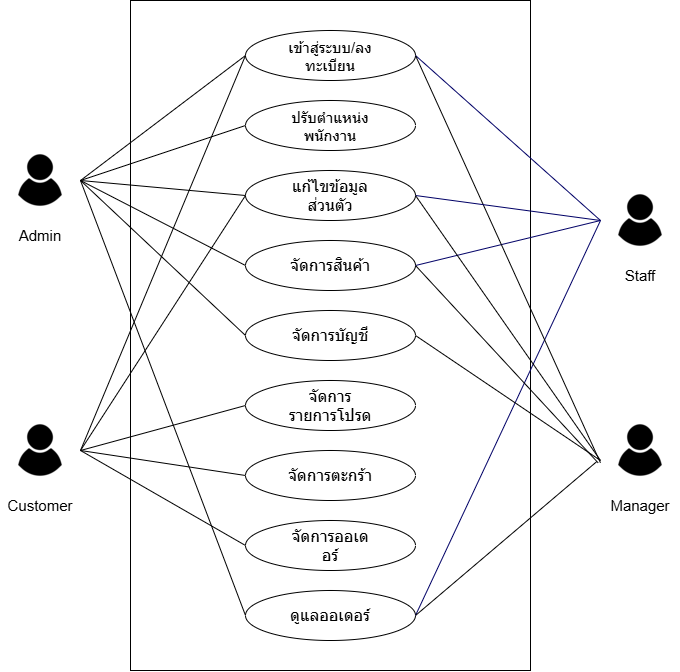

The diagram above was exported from draw.io. Its source (the exported page's mxGraphModel, read from the mxfile embedded in the PNG):
<mxGraphModel dx="1030" dy="1661" grid="1" gridSize="10" guides="1" tooltips="1" connect="1" arrows="1" fold="1" page="1" pageScale="1" pageWidth="100" pageHeight="50" math="0" shadow="0">
  <root>
    <mxCell id="0" />
    <mxCell id="1" parent="0" />
    <mxCell id="ctrf_IR7FeWGn3234Ci2-1" parent="1" style="whiteSpace=wrap;html=1;" value="" vertex="1">
      <mxGeometry height="670" width="400" x="200" y="-1030" as="geometry" />
    </mxCell>
    <mxCell id="ctrf_IR7FeWGn3234Ci2-2" parent="1" style="ellipse;whiteSpace=wrap;html=1;shapeInside=1;fontSize=15;" value="เข้าสู่ระบบ/ลงทะเบียน" vertex="1">
      <mxGeometry height="50" width="170" x="315" y="-1000" as="geometry" />
    </mxCell>
    <mxCell id="ctrf_IR7FeWGn3234Ci2-3" parent="1" style="ellipse;whiteSpace=wrap;html=1;shapeInside=1;fontSize=16;" value="แก้ไขข้อมูลส่วนตัว" vertex="1">
      <mxGeometry height="50" width="170" x="315" y="-860" as="geometry" />
    </mxCell>
    <mxCell id="ctrf_IR7FeWGn3234Ci2-4" parent="1" style="ellipse;whiteSpace=wrap;html=1;shapeInside=1;fontSize=16;" value="จัดการบัญชี" vertex="1">
      <mxGeometry height="50" width="170" x="315" y="-720" as="geometry" />
    </mxCell>
    <mxCell id="ctrf_IR7FeWGn3234Ci2-5" parent="1" style="ellipse;whiteSpace=wrap;html=1;shapeInside=1;fontSize=16;" value="จัดการรายการโปรด" vertex="1">
      <mxGeometry height="50" width="170" x="315" y="-650" as="geometry" />
    </mxCell>
    <mxCell id="ctrf_IR7FeWGn3234Ci2-6" parent="1" style="ellipse;whiteSpace=wrap;html=1;shapeInside=1;fontSize=16;" value="จัดการตะกร้า" vertex="1">
      <mxGeometry height="50" width="170" x="315" y="-580" as="geometry" />
    </mxCell>
    <mxCell id="ctrf_IR7FeWGn3234Ci2-7" parent="1" style="ellipse;whiteSpace=wrap;html=1;shapeInside=1;fontSize=16;" value="จัดการออเดอร์" vertex="1">
      <mxGeometry height="50" width="170" x="315" y="-510" as="geometry" />
    </mxCell>
    <mxCell id="ctrf_IR7FeWGn3234Ci2-8" parent="1" style="ellipse;whiteSpace=wrap;html=1;shapeInside=1;fontSize=16;" value="จัดการสินค้า" vertex="1">
      <mxGeometry height="50" width="170" x="315" y="-790" as="geometry" />
    </mxCell>
    <mxCell id="ctrf_IR7FeWGn3234Ci2-9" parent="1" style="ellipse;whiteSpace=wrap;html=1;shapeInside=1;fontSize=16;" value="ดูแลออเดอร์" vertex="1">
      <mxGeometry height="50" width="170" x="315" y="-440" as="geometry" />
    </mxCell>
    <mxCell id="ctrf_IR7FeWGn3234Ci2-10" parent="1" style="shape=image;verticalLabelPosition=bottom;labelBackgroundColor=default;verticalAlign=top;aspect=fixed;imageAspect=0;image=data:image/png,(base64 omitted: 1104 chars);" value="" vertex="1">
      <mxGeometry height="80" width="80" x="70" y="-620" as="geometry" />
    </mxCell>
    <mxCell id="ctrf_IR7FeWGn3234Ci2-11" parent="1" style="text;html=1;whiteSpace=wrap;strokeColor=none;fillColor=none;align=center;verticalAlign=middle;rounded=0;fontSize=15;" value="Customer" vertex="1">
      <mxGeometry height="30" width="60" x="80" y="-540" as="geometry" />
    </mxCell>
    <mxCell id="ctrf_IR7FeWGn3234Ci2-12" edge="1" parent="1" source="ctrf_IR7FeWGn3234Ci2-10" style="endArrow=none;html=1;rounded=0;exitX=1;exitY=0.5;exitDx=0;exitDy=0;entryX=0;entryY=0.5;entryDx=0;entryDy=0;" target="ctrf_IR7FeWGn3234Ci2-2" value="">
      <mxGeometry height="50" relative="1" width="50" as="geometry">
        <mxPoint x="280" y="-740" as="sourcePoint" />
        <mxPoint x="330" y="-790" as="targetPoint" />
      </mxGeometry>
    </mxCell>
    <mxCell id="ctrf_IR7FeWGn3234Ci2-13" edge="1" parent="1" source="ctrf_IR7FeWGn3234Ci2-10" style="endArrow=none;html=1;rounded=0;exitX=1;exitY=0.5;exitDx=0;exitDy=0;entryX=0;entryY=0.5;entryDx=0;entryDy=0;" target="ctrf_IR7FeWGn3234Ci2-3" value="">
      <mxGeometry height="50" relative="1" width="50" as="geometry">
        <mxPoint x="280" y="-740" as="sourcePoint" />
        <mxPoint x="330" y="-790" as="targetPoint" />
      </mxGeometry>
    </mxCell>
    <mxCell id="ctrf_IR7FeWGn3234Ci2-14" edge="1" parent="1" source="ctrf_IR7FeWGn3234Ci2-10" style="endArrow=none;html=1;rounded=0;exitX=1;exitY=0.5;exitDx=0;exitDy=0;entryX=0;entryY=0.5;entryDx=0;entryDy=0;" target="ctrf_IR7FeWGn3234Ci2-5" value="">
      <mxGeometry height="50" relative="1" width="50" as="geometry">
        <mxPoint x="280" y="-620" as="sourcePoint" />
        <mxPoint x="330" y="-670" as="targetPoint" />
      </mxGeometry>
    </mxCell>
    <mxCell id="ctrf_IR7FeWGn3234Ci2-15" edge="1" parent="1" source="ctrf_IR7FeWGn3234Ci2-10" style="endArrow=none;html=1;rounded=0;exitX=1;exitY=0.5;exitDx=0;exitDy=0;entryX=0;entryY=0.5;entryDx=0;entryDy=0;" target="ctrf_IR7FeWGn3234Ci2-6" value="">
      <mxGeometry height="50" relative="1" width="50" as="geometry">
        <mxPoint x="280" y="-500" as="sourcePoint" />
        <mxPoint x="330" y="-550" as="targetPoint" />
      </mxGeometry>
    </mxCell>
    <mxCell id="ctrf_IR7FeWGn3234Ci2-16" edge="1" parent="1" source="ctrf_IR7FeWGn3234Ci2-10" style="endArrow=none;html=1;rounded=0;exitX=1;exitY=0.5;exitDx=0;exitDy=0;entryX=0;entryY=0.5;entryDx=0;entryDy=0;" target="ctrf_IR7FeWGn3234Ci2-7" value="">
      <mxGeometry height="50" relative="1" width="50" as="geometry">
        <mxPoint x="280" y="-500" as="sourcePoint" />
        <mxPoint x="330" y="-550" as="targetPoint" />
      </mxGeometry>
    </mxCell>
    <mxCell id="ctrf_IR7FeWGn3234Ci2-17" parent="1" style="shape=image;verticalLabelPosition=bottom;labelBackgroundColor=default;verticalAlign=top;aspect=fixed;imageAspect=0;image=data:image/png,(base64 omitted: 1104 chars);" value="" vertex="1">
      <mxGeometry height="80" width="80" x="670" y="-850" as="geometry" />
    </mxCell>
    <mxCell id="ctrf_IR7FeWGn3234Ci2-18" parent="1" style="text;html=1;whiteSpace=wrap;strokeColor=none;fillColor=none;align=center;verticalAlign=middle;rounded=0;fontSize=15;" value="Staff" vertex="1">
      <mxGeometry height="30" width="60" x="680" y="-770" as="geometry" />
    </mxCell>
    <mxCell id="ctrf_IR7FeWGn3234Ci2-19" edge="1" parent="1" source="ctrf_IR7FeWGn3234Ci2-2" style="endArrow=none;html=1;rounded=0;entryX=0;entryY=0.5;entryDx=0;entryDy=0;exitX=1;exitY=0.5;exitDx=0;exitDy=0;strokeColor=#000066;" target="ctrf_IR7FeWGn3234Ci2-17" value="">
      <mxGeometry height="50" relative="1" width="50" as="geometry">
        <mxPoint x="280" y="-740" as="sourcePoint" />
        <mxPoint x="330" y="-790" as="targetPoint" />
      </mxGeometry>
    </mxCell>
    <mxCell id="ctrf_IR7FeWGn3234Ci2-20" edge="1" parent="1" source="ctrf_IR7FeWGn3234Ci2-8" style="endArrow=none;html=1;rounded=0;entryX=0;entryY=0.5;entryDx=0;entryDy=0;exitX=1;exitY=0.5;exitDx=0;exitDy=0;strokeColor=#000066;" target="ctrf_IR7FeWGn3234Ci2-17" value="">
      <mxGeometry height="50" relative="1" width="50" as="geometry">
        <mxPoint x="280" y="-740" as="sourcePoint" />
        <mxPoint x="330" y="-790" as="targetPoint" />
      </mxGeometry>
    </mxCell>
    <mxCell id="ctrf_IR7FeWGn3234Ci2-21" edge="1" parent="1" source="ctrf_IR7FeWGn3234Ci2-9" style="endArrow=none;html=1;rounded=0;entryX=0;entryY=0.5;entryDx=0;entryDy=0;exitX=1;exitY=0.5;exitDx=0;exitDy=0;strokeColor=#000066;" target="ctrf_IR7FeWGn3234Ci2-17" value="">
      <mxGeometry height="50" relative="1" width="50" as="geometry">
        <mxPoint x="280" y="-620" as="sourcePoint" />
        <mxPoint x="330" y="-670" as="targetPoint" />
      </mxGeometry>
    </mxCell>
    <mxCell id="ctrf_IR7FeWGn3234Ci2-22" parent="1" style="shape=image;verticalLabelPosition=bottom;labelBackgroundColor=default;verticalAlign=top;aspect=fixed;imageAspect=0;image=data:image/png,(base64 omitted: 1104 chars);" value="" vertex="1">
      <mxGeometry height="80" width="80" x="670" y="-620" as="geometry" />
    </mxCell>
    <mxCell id="ctrf_IR7FeWGn3234Ci2-23" parent="1" style="text;html=1;whiteSpace=wrap;strokeColor=none;fillColor=none;align=center;verticalAlign=middle;rounded=0;fontSize=15;" value="Manager" vertex="1">
      <mxGeometry height="30" width="60" x="680" y="-540" as="geometry" />
    </mxCell>
    <mxCell id="ctrf_IR7FeWGn3234Ci2-24" edge="1" parent="1" source="ctrf_IR7FeWGn3234Ci2-2" style="endArrow=none;html=1;rounded=0;entryX=-0.001;entryY=0.653;entryDx=0;entryDy=0;entryPerimeter=0;exitX=1;exitY=0.5;exitDx=0;exitDy=0;" target="ctrf_IR7FeWGn3234Ci2-22" value="">
      <mxGeometry height="50" relative="1" width="50" as="geometry">
        <mxPoint x="280" y="-740" as="sourcePoint" />
        <mxPoint x="330" y="-790" as="targetPoint" />
      </mxGeometry>
    </mxCell>
    <mxCell id="ctrf_IR7FeWGn3234Ci2-25" edge="1" parent="1" source="ctrf_IR7FeWGn3234Ci2-8" style="endArrow=none;html=1;rounded=0;entryX=-0.031;entryY=0.653;entryDx=0;entryDy=0;entryPerimeter=0;exitX=1;exitY=0.5;exitDx=0;exitDy=0;" target="ctrf_IR7FeWGn3234Ci2-22" value="">
      <mxGeometry height="50" relative="1" width="50" as="geometry">
        <mxPoint x="280" y="-740" as="sourcePoint" />
        <mxPoint x="330" y="-790" as="targetPoint" />
      </mxGeometry>
    </mxCell>
    <mxCell id="ctrf_IR7FeWGn3234Ci2-26" edge="1" parent="1" source="ctrf_IR7FeWGn3234Ci2-9" style="endArrow=none;html=1;rounded=0;entryX=-0.046;entryY=0.638;entryDx=0;entryDy=0;entryPerimeter=0;exitX=1;exitY=0.5;exitDx=0;exitDy=0;" target="ctrf_IR7FeWGn3234Ci2-22" value="">
      <mxGeometry height="50" relative="1" width="50" as="geometry">
        <mxPoint x="280" y="-620" as="sourcePoint" />
        <mxPoint x="330" y="-670" as="targetPoint" />
      </mxGeometry>
    </mxCell>
    <mxCell id="ctrf_IR7FeWGn3234Ci2-27" parent="1" style="shape=image;verticalLabelPosition=bottom;labelBackgroundColor=default;verticalAlign=top;aspect=fixed;imageAspect=0;image=data:image/png,(base64 omitted: 1104 chars);" value="" vertex="1">
      <mxGeometry height="80" width="80" x="70" y="-890" as="geometry" />
    </mxCell>
    <mxCell id="ctrf_IR7FeWGn3234Ci2-28" parent="1" style="text;html=1;whiteSpace=wrap;strokeColor=none;fillColor=none;align=center;verticalAlign=middle;rounded=0;fontSize=15;" value="Admin" vertex="1">
      <mxGeometry height="30" width="60" x="80" y="-810" as="geometry" />
    </mxCell>
    <mxCell id="ctrf_IR7FeWGn3234Ci2-29" edge="1" parent="1" source="ctrf_IR7FeWGn3234Ci2-27" style="endArrow=none;html=1;rounded=0;exitX=1;exitY=0.5;exitDx=0;exitDy=0;entryX=0;entryY=0.5;entryDx=0;entryDy=0;" target="ctrf_IR7FeWGn3234Ci2-2" value="">
      <mxGeometry height="50" relative="1" width="50" as="geometry">
        <mxPoint x="280" y="-740" as="sourcePoint" />
        <mxPoint x="330" y="-790" as="targetPoint" />
      </mxGeometry>
    </mxCell>
    <mxCell id="ctrf_IR7FeWGn3234Ci2-30" parent="1" style="ellipse;whiteSpace=wrap;html=1;shapeInside=1;fontSize=15;" value="ปรับตำแหน่งพนักงาน" vertex="1">
      <mxGeometry height="50" width="170" x="315" y="-930" as="geometry" />
    </mxCell>
    <mxCell id="ctrf_IR7FeWGn3234Ci2-31" edge="1" parent="1" source="ctrf_IR7FeWGn3234Ci2-27" style="endArrow=none;html=1;rounded=0;exitX=1;exitY=0.5;exitDx=0;exitDy=0;entryX=0;entryY=0.5;entryDx=0;entryDy=0;" target="ctrf_IR7FeWGn3234Ci2-30" value="">
      <mxGeometry height="50" relative="1" width="50" as="geometry">
        <mxPoint x="480" y="-700" as="sourcePoint" />
        <mxPoint x="530" y="-750" as="targetPoint" />
      </mxGeometry>
    </mxCell>
    <mxCell id="ctrf_IR7FeWGn3234Ci2-32" edge="1" parent="1" source="ctrf_IR7FeWGn3234Ci2-3" style="endArrow=none;html=1;rounded=0;entryX=0;entryY=0.5;entryDx=0;entryDy=0;exitX=1;exitY=0.5;exitDx=0;exitDy=0;strokeColor=#000066;" target="ctrf_IR7FeWGn3234Ci2-17" value="">
      <mxGeometry height="50" relative="1" width="50" as="geometry">
        <mxPoint x="630" y="-755" as="sourcePoint" />
        <mxPoint x="815" y="-800" as="targetPoint" />
      </mxGeometry>
    </mxCell>
    <mxCell id="ctrf_IR7FeWGn3234Ci2-33" edge="1" parent="1" source="ctrf_IR7FeWGn3234Ci2-3" style="endArrow=none;html=1;rounded=0;exitX=1;exitY=0.5;exitDx=0;exitDy=0;" value="">
      <mxGeometry height="50" relative="1" width="50" as="geometry">
        <mxPoint x="620" y="-386" as="sourcePoint" />
        <mxPoint x="670" y="-570" as="targetPoint" />
      </mxGeometry>
    </mxCell>
    <mxCell id="ctrf_IR7FeWGn3234Ci2-34" edge="1" parent="1" source="ctrf_IR7FeWGn3234Ci2-4" style="endArrow=none;html=1;rounded=0;exitX=1;exitY=0.5;exitDx=0;exitDy=0;" value="">
      <mxGeometry height="50" relative="1" width="50" as="geometry">
        <mxPoint x="760" y="-600" as="sourcePoint" />
        <mxPoint x="670" y="-570" as="targetPoint" />
      </mxGeometry>
    </mxCell>
    <mxCell id="ctrf_IR7FeWGn3234Ci2-35" edge="1" parent="1" source="ctrf_IR7FeWGn3234Ci2-27" style="endArrow=none;html=1;rounded=0;exitX=1;exitY=0.5;exitDx=0;exitDy=0;entryX=0;entryY=0.5;entryDx=0;entryDy=0;" target="ctrf_IR7FeWGn3234Ci2-3" value="">
      <mxGeometry height="50" relative="1" width="50" as="geometry">
        <mxPoint x="320" y="-765" as="sourcePoint" />
        <mxPoint x="485" y="-820" as="targetPoint" />
      </mxGeometry>
    </mxCell>
    <mxCell id="ctrf_IR7FeWGn3234Ci2-36" edge="1" parent="1" source="ctrf_IR7FeWGn3234Ci2-27" style="endArrow=none;html=1;rounded=0;exitX=1;exitY=0.5;exitDx=0;exitDy=0;entryX=0;entryY=0.5;entryDx=0;entryDy=0;" target="ctrf_IR7FeWGn3234Ci2-8" value="">
      <mxGeometry height="50" relative="1" width="50" as="geometry">
        <mxPoint x="850" y="-905" as="sourcePoint" />
        <mxPoint x="1015" y="-960" as="targetPoint" />
      </mxGeometry>
    </mxCell>
    <mxCell id="ctrf_IR7FeWGn3234Ci2-37" edge="1" parent="1" source="ctrf_IR7FeWGn3234Ci2-27" style="endArrow=none;html=1;rounded=0;exitX=1;exitY=0.5;exitDx=0;exitDy=0;entryX=0;entryY=0.5;entryDx=0;entryDy=0;" target="ctrf_IR7FeWGn3234Ci2-4" value="">
      <mxGeometry height="50" relative="1" width="50" as="geometry">
        <mxPoint x="370" y="-735" as="sourcePoint" />
        <mxPoint x="535" y="-790" as="targetPoint" />
      </mxGeometry>
    </mxCell>
    <mxCell id="ctrf_IR7FeWGn3234Ci2-38" edge="1" parent="1" source="ctrf_IR7FeWGn3234Ci2-27" style="endArrow=none;html=1;rounded=0;exitX=1;exitY=0.5;exitDx=0;exitDy=0;entryX=0;entryY=0.5;entryDx=0;entryDy=0;" target="ctrf_IR7FeWGn3234Ci2-9" value="">
      <mxGeometry height="50" relative="1" width="50" as="geometry">
        <mxPoint x="570" y="-585" as="sourcePoint" />
        <mxPoint x="735" y="-640" as="targetPoint" />
      </mxGeometry>
    </mxCell>
  </root>
</mxGraphModel>